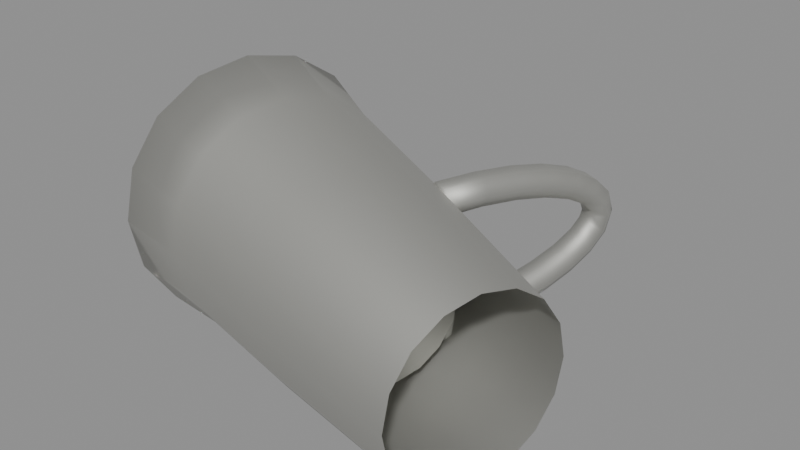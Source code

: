 # Source: BellwetherRoadSilver.blend  (saved by Blender 5.2.44; exported with 4.5.12 LTS)
import bpy
from mathutils import Matrix  # noqa: F401  (used for matrix-valued properties, if any)

bpy.ops.wm.read_factory_settings(use_empty=True)
scene = bpy.context.scene
scene.name = 'Scene'

# ---- materials (node trees are filled in below, after node groups)
mat_wornsilver = bpy.data.materials.new('WornSilver')
mat_wornsilver.diffuse_color = (0.52, 0.52, 0.49, 1.0)

# ---- material node trees
mat_wornsilver.use_nodes = True; mat_wornsilver.node_tree.nodes.clear()
_N = mat_wornsilver.node_tree.nodes; _L = mat_wornsilver.node_tree.links
n0 = _N.new('ShaderNodeBsdfPrincipled'); n0.name = 'Principled BSDF'; n0.location = (-200, 100)
n0.inputs[0].default_value = (0.52, 0.52, 0.49, 1.0)
n0.inputs[1].default_value = 0.82
n0.inputs[2].default_value = 0.62
n0.inputs[10].default_value = 0.005
n1 = _N.new('ShaderNodeOutputMaterial'); n1.name = 'Material Output'; n1.location = (200, 100)
_L.new(n0.outputs[0], n1.inputs[0])
n1.is_active_output = True

# ---- meshes
me_wornsilver_cup_and_loop = bpy.data.meshes.new('WornSilver cup and loop')
me_wornsilver_cup_and_loop.from_pydata([(-0.2801, 0.07506, 0.122), (-0.2862, 0.05251, 0.1174), (-0.2913, 0.03339, 0.1041), (-0.2947, 0.02062, 0.08434), (-0.2959, 0.01614, 0.061), (-0.2947, 0.02062, 0.03766), (-0.2913, 0.03339, 0.01787), (-0.2862, 0.05251, 0.004643), (-0.2801, 0.07506, 0.0), (-0.2741, 0.09761, 0.004643), (-0.269, 0.1167, 0.01787), (-0.2655, 0.1295, 0.03766), (-0.2643, 0.134, 0.061), (-0.2655, 0.1295, 0.08434), (-0.269, 0.1167, 0.1041), (-0.2741, 0.09761, 0.1174), (-0.2511, 0.06729, 0.1123), (-0.2566, 0.04696, 0.1081), (-0.2612, 0.02973, 0.09614), (-0.2643, 0.01821, 0.0783), (-0.2654, 0.01417, 0.05725), (-0.2643, 0.01821, 0.0362), (-0.2612, 0.02973, 0.01836), (-0.2566, 0.04696, 0.006437), (-0.2511, 0.06729, 0.00225), (-0.2457, 0.08762, 0.006437), (-0.2411, 0.1049, 0.01836), (-0.238, 0.1164, 0.0362), (-0.2369, 0.1204, 0.05725), (-0.238, 0.1164, 0.0783), (-0.2411, 0.1049, 0.09614), (-0.2457, 0.08762, 0.1081), (-0.198, 0.05306, 0.1004), (-0.203, 0.03458, 0.09657), (-0.2072, 0.01891, 0.08573), (-0.21, 0.008438, 0.06951), (-0.211, 0.004762, 0.05037), (-0.21, 0.008438, 0.03124), (-0.2072, 0.01891, 0.01502), (-0.203, 0.03458, 0.004181), (-0.198, 0.05306, 0.000375), (-0.1931, 0.07154, 0.004181), (-0.1889, 0.08721, 0.01502), (-0.1861, 0.09768, 0.03124), (-0.1851, 0.1014, 0.05037), (-0.1861, 0.09768, 0.06951), (-0.1889, 0.08721, 0.08573), (-0.1931, 0.07154, 0.09657), (-0.1449, 0.03882, 0.0869), (-0.1492, 0.02278, 0.0836), (-0.1528, 0.00918, 0.07419), (-0.1553, 9.274e-05, 0.06011), (-0.1561, -0.003098, 0.0435), (-0.1553, 9.274e-05, 0.02689), (-0.1528, 0.00918, 0.01281), (-0.1492, 0.02278, 0.003404), (-0.1449, 0.03882, 0.0001), (-0.1406, 0.05487, 0.003404), (-0.1369, 0.06847, 0.01281), (-0.1345, 0.07755, 0.02689), (-0.1337, 0.08074, 0.0435), (-0.1345, 0.07755, 0.06011), (-0.1369, 0.06847, 0.07419), (-0.1406, 0.05487, 0.0836), (-0.1256, 0.03365, 0.082), (-0.1296, 0.01849, 0.07888), (-0.1331, 0.005643, 0.06999), (-0.1354, -0.002942, 0.05669), (-0.1362, -0.005956, 0.041), (-0.1354, -0.002942, 0.02531), (-0.1331, 0.005643, 0.01201), (-0.1296, 0.01849, 0.003121), (-0.1256, 0.03365, -3.469e-18), (-0.1215, 0.0488, 0.003121), (-0.1181, 0.06165, 0.01201), (-0.1158, 0.07023, 0.02531), (-0.115, 0.07325, 0.041), (-0.1158, 0.07023, 0.05669), (-0.1181, 0.06165, 0.06999), (-0.1215, 0.0488, 0.07888), (-0.2801, 0.07506, 0.112), (-0.2852, 0.05621, 0.1081), (-0.2895, 0.04022, 0.09706), (-0.2923, 0.02955, 0.08052), (-0.2933, 0.0258, 0.061), (-0.2923, 0.02955, 0.04148), (-0.2895, 0.04022, 0.02494), (-0.2852, 0.05621, 0.01388), (-0.2801, 0.07506, 0.01), (-0.2751, 0.09391, 0.01388), (-0.2708, 0.1099, 0.02494), (-0.2679, 0.1206, 0.04148), (-0.2669, 0.1243, 0.061), (-0.2679, 0.1206, 0.08052), (-0.2708, 0.1099, 0.09706), (-0.2751, 0.09391, 0.1081), (-0.2511, 0.06729, 0.1032), (-0.2557, 0.05029, 0.09975), (-0.2596, 0.03587, 0.08978), (-0.2621, 0.02624, 0.07485), (-0.263, 0.02286, 0.05725), (-0.2621, 0.02624, 0.03965), (-0.2596, 0.03587, 0.02472), (-0.2557, 0.05029, 0.01475), (-0.2511, 0.06729, 0.01125), (-0.2466, 0.0843, 0.01475), (-0.2427, 0.09871, 0.02472), (-0.2401, 0.1083, 0.03965), (-0.2392, 0.1117, 0.05725), (-0.2401, 0.1083, 0.07485), (-0.2427, 0.09871, 0.08978), (-0.2466, 0.0843, 0.09975), (-0.2077, 0.05565, 0.09063), (-0.2115, 0.04123, 0.08766), (-0.2148, 0.02901, 0.0792), (-0.217, 0.02084, 0.06655), (-0.2178, 0.01797, 0.05162), (-0.217, 0.02084, 0.0367), (-0.2148, 0.02901, 0.02405), (-0.2115, 0.04123, 0.01559), (-0.2077, 0.05565, 0.01263), (-0.2038, 0.07006, 0.01559), (-0.2005, 0.08228, 0.02405), (-0.1983, 0.09045, 0.0367), (-0.1976, 0.09332, 0.05162), (-0.1983, 0.09045, 0.06655), (-0.2005, 0.08228, 0.0792), (-0.2038, 0.07006, 0.08766), (-0.1739, 0.04659, 0.07725), (-0.1768, 0.0355, 0.07497), (-0.1794, 0.0261, 0.06846), (-0.181, 0.01982, 0.05873), (-0.1816, 0.01761, 0.04725), (-0.181, 0.01982, 0.03577), (-0.1794, 0.0261, 0.02604), (-0.1768, 0.0355, 0.01953), (-0.1739, 0.04659, 0.01725), (-0.1709, 0.05768, 0.01953), (-0.1684, 0.06708, 0.02604), (-0.1667, 0.07336, 0.03577), (-0.1661, 0.07557, 0.04725), (-0.1667, 0.07336, 0.05873), (-0.1684, 0.06708, 0.06846), (-0.1709, 0.05768, 0.07497), (-0.1719, 0.04607, 0.047), (-0.1774, 0.08376, 0.01887), (-0.1808, 0.08445, 0.02537), (-0.1876, 0.08626, 0.02625), (-0.1909, 0.08738, 0.02063), (-0.1874, 0.0867, 0.01413), (-0.1807, 0.08489, 0.01325), (-0.1722, 0.1031, 0.01963), (-0.1757, 0.1036, 0.02611), (-0.1824, 0.1054, 0.02698), (-0.1857, 0.1067, 0.02138), (-0.1822, 0.1063, 0.01489), (-0.1754, 0.1045, 0.01402), (-0.1673, 0.1215, 0.02185), (-0.1709, 0.1215, 0.02827), (-0.1776, 0.1233, 0.02914), (-0.1808, 0.1251, 0.0236), (-0.1772, 0.1251, 0.01717), (-0.1704, 0.1233, 0.0163), (-0.1628, 0.138, 0.02542), (-0.1666, 0.1374, 0.03172), (-0.1734, 0.1392, 0.03259), (-0.1764, 0.1416, 0.02717), (-0.1726, 0.1422, 0.02087), (-0.1658, 0.1404, 0.02), (-0.1592, 0.1517, 0.03017), (-0.1631, 0.1504, 0.0362), (-0.1699, 0.1522, 0.03708), (-0.1727, 0.1554, 0.03192), (-0.1687, 0.1567, 0.02589), (-0.1619, 0.1549, 0.02501), (-0.1564, 0.1621, 0.03586), (-0.1607, 0.1597, 0.04128), (-0.1674, 0.1615, 0.04216), (-0.1699, 0.1657, 0.03761), (-0.1656, 0.1681, 0.03219), (-0.1589, 0.1663, 0.03131), (-0.1547, 0.1685, 0.0422), (-0.1593, 0.1646, 0.04606), (-0.1661, 0.1664, 0.04694), (-0.1682, 0.1721, 0.04395), (-0.1635, 0.1761, 0.04009), (-0.1567, 0.1743, 0.03921), (-0.1541, 0.1707, 0.04888), (-0.159, 0.1657, 0.04931), (-0.1658, 0.1676, 0.05019), (-0.1676, 0.1743, 0.05063), (-0.1626, 0.1793, 0.05019), (-0.1559, 0.1775, 0.04931), (-0.1547, 0.1685, 0.05555), (-0.1593, 0.1646, 0.05256), (-0.1661, 0.1664, 0.05344), (-0.1682, 0.1721, 0.0573), (-0.1635, 0.1761, 0.06029), (-0.1567, 0.1743, 0.05941), (-0.1564, 0.1621, 0.06189), (-0.1607, 0.1597, 0.05734), (-0.1674, 0.1615, 0.05822), (-0.1699, 0.1657, 0.06364), (-0.1656, 0.1681, 0.06819), (-0.1589, 0.1663, 0.06731), (-0.1592, 0.1517, 0.06758), (-0.1631, 0.1504, 0.06242), (-0.1699, 0.1522, 0.0633), (-0.1727, 0.1554, 0.06933), (-0.1687, 0.1567, 0.07449), (-0.1619, 0.1549, 0.07361), (-0.1628, 0.138, 0.07233), (-0.1666, 0.1374, 0.06691), (-0.1734, 0.1392, 0.06778), (-0.1764, 0.1416, 0.07408), (-0.1726, 0.1422, 0.0795), (-0.1658, 0.1404, 0.07863), (-0.1673, 0.1215, 0.0759), (-0.1709, 0.1215, 0.07036), (-0.1776, 0.1233, 0.07123), (-0.1808, 0.1251, 0.07765), (-0.1772, 0.1251, 0.0832), (-0.1704, 0.1233, 0.08233), (-0.1722, 0.1031, 0.07812), (-0.1757, 0.1036, 0.07252), (-0.1824, 0.1054, 0.07339), (-0.1857, 0.1067, 0.07987), (-0.1822, 0.1063, 0.08548), (-0.1754, 0.1045, 0.08461), (-0.1774, 0.08376, 0.07887), (-0.1808, 0.08445, 0.07325), (-0.1876, 0.08626, 0.07413), (-0.1909, 0.08738, 0.08062), (-0.1874, 0.0867, 0.08625), (-0.1807, 0.08489, 0.08537), (-0.1841, 0.08557, 0.01975), (-0.1841, 0.08557, 0.07975)], [], [(0, 1, 17, 16), (1, 2, 18, 17), (2, 3, 19, 18), (3, 4, 20, 19), (4, 5, 21, 20), (5, 6, 22, 21), (6, 7, 23, 22), (7, 8, 24, 23), (8, 9, 25, 24), (9, 10, 26, 25), (10, 11, 27, 26), (11, 12, 28, 27), (12, 13, 29, 28), (13, 14, 30, 29), (14, 15, 31, 30), (15, 0, 16, 31), (16, 17, 33, 32), (17, 18, 34, 33), (18, 19, 35, 34), (19, 20, 36, 35), (20, 21, 37, 36), (21, 22, 38, 37), (22, 23, 39, 38), (23, 24, 40, 39), (24, 25, 41, 40), (25, 26, 42, 41), (26, 27, 43, 42), (27, 28, 44, 43), (28, 29, 45, 44), (29, 30, 46, 45), (30, 31, 47, 46), (31, 16, 32, 47), (32, 33, 49, 48), (33, 34, 50, 49), (34, 35, 51, 50), (35, 36, 52, 51), (36, 37, 53, 52), (37, 38, 54, 53), (38, 39, 55, 54), (39, 40, 56, 55), (40, 41, 57, 56), (41, 42, 58, 57), (42, 43, 59, 58), (43, 44, 60, 59), (44, 45, 61, 60), (45, 46, 62, 61), (46, 47, 63, 62), (47, 32, 48, 63), (48, 49, 65, 64), (49, 50, 66, 65), (50, 51, 67, 66), (51, 52, 68, 67), (52, 53, 69, 68), (53, 54, 70, 69), (54, 55, 71, 70), (55, 56, 72, 71), (56, 57, 73, 72), (57, 58, 74, 73), (58, 59, 75, 74), (59, 60, 76, 75), (60, 61, 77, 76), (61, 62, 78, 77), (62, 63, 79, 78), (63, 48, 64, 79), (80, 96, 97, 81), (81, 97, 98, 82), (82, 98, 99, 83), (83, 99, 100, 84), (84, 100, 101, 85), (85, 101, 102, 86), (86, 102, 103, 87), (87, 103, 104, 88), (88, 104, 105, 89), (89, 105, 106, 90), (90, 106, 107, 91), (91, 107, 108, 92), (92, 108, 109, 93), (93, 109, 110, 94), (94, 110, 111, 95), (95, 111, 96, 80), (96, 112, 113, 97), (97, 113, 114, 98), (98, 114, 115, 99), (99, 115, 116, 100), (100, 116, 117, 101), (101, 117, 118, 102), (102, 118, 119, 103), (103, 119, 120, 104), (104, 120, 121, 105), (105, 121, 122, 106), (106, 122, 123, 107), (107, 123, 124, 108), (108, 124, 125, 109), (109, 125, 126, 110), (110, 126, 127, 111), (111, 127, 112, 96), (112, 128, 129, 113), (113, 129, 130, 114), (114, 130, 131, 115), (115, 131, 132, 116), (116, 132, 133, 117), (117, 133, 134, 118), (118, 134, 135, 119), (119, 135, 136, 120), (120, 136, 137, 121), (121, 137, 138, 122), (122, 138, 139, 123), (123, 139, 140, 124), (124, 140, 141, 125), (125, 141, 142, 126), (126, 142, 143, 127), (127, 143, 128, 112), (0, 80, 81, 1), (1, 81, 82, 2), (2, 82, 83, 3), (3, 83, 84, 4), (4, 84, 85, 5), (5, 85, 86, 6), (6, 86, 87, 7), (7, 87, 88, 8), (8, 88, 89, 9), (9, 89, 90, 10), (10, 90, 91, 11), (11, 91, 92, 12), (12, 92, 93, 13), (13, 93, 94, 14), (14, 94, 95, 15), (15, 95, 80, 0), (128, 144, 129), (129, 144, 130), (130, 144, 131), (131, 144, 132), (132, 144, 133), (133, 144, 134), (134, 144, 135), (135, 144, 136), (136, 144, 137), (137, 144, 138), (138, 144, 139), (139, 144, 140), (140, 144, 141), (141, 144, 142), (142, 144, 143), (143, 144, 128), (145, 151, 152, 146), (146, 152, 153, 147), (147, 153, 154, 148), (148, 154, 155, 149), (149, 155, 156, 150), (150, 156, 151, 145), (151, 157, 158, 152), (152, 158, 159, 153), (153, 159, 160, 154), (154, 160, 161, 155), (155, 161, 162, 156), (156, 162, 157, 151), (157, 163, 164, 158), (158, 164, 165, 159), (159, 165, 166, 160), (160, 166, 167, 161), (161, 167, 168, 162), (162, 168, 163, 157), (163, 169, 170, 164), (164, 170, 171, 165), (165, 171, 172, 166), (166, 172, 173, 167), (167, 173, 174, 168), (168, 174, 169, 163), (169, 175, 176, 170), (170, 176, 177, 171), (171, 177, 178, 172), (172, 178, 179, 173), (173, 179, 180, 174), (174, 180, 175, 169), (175, 181, 182, 176), (176, 182, 183, 177), (177, 183, 184, 178), (178, 184, 185, 179), (179, 185, 186, 180), (180, 186, 181, 175), (181, 187, 188, 182), (182, 188, 189, 183), (183, 189, 190, 184), (184, 190, 191, 185), (185, 191, 192, 186), (186, 192, 187, 181), (187, 193, 194, 188), (188, 194, 195, 189), (189, 195, 196, 190), (190, 196, 197, 191), (191, 197, 198, 192), (192, 198, 193, 187), (193, 199, 200, 194), (194, 200, 201, 195), (195, 201, 202, 196), (196, 202, 203, 197), (197, 203, 204, 198), (198, 204, 199, 193), (199, 205, 206, 200), (200, 206, 207, 201), (201, 207, 208, 202), (202, 208, 209, 203), (203, 209, 210, 204), (204, 210, 205, 199), (205, 211, 212, 206), (206, 212, 213, 207), (207, 213, 214, 208), (208, 214, 215, 209), (209, 215, 216, 210), (210, 216, 211, 205), (211, 217, 218, 212), (212, 218, 219, 213), (213, 219, 220, 214), (214, 220, 221, 215), (215, 221, 222, 216), (216, 222, 217, 211), (217, 223, 224, 218), (218, 224, 225, 219), (219, 225, 226, 220), (220, 226, 227, 221), (221, 227, 228, 222), (222, 228, 223, 217), (223, 229, 230, 224), (224, 230, 231, 225), (225, 231, 232, 226), (226, 232, 233, 227), (227, 233, 234, 228), (228, 234, 229, 223), (235, 145, 146), (235, 146, 147), (235, 147, 148), (235, 148, 149), (235, 149, 150), (235, 150, 145), (236, 230, 229), (236, 231, 230), (236, 232, 231), (236, 233, 232), (236, 234, 233), (236, 229, 234)])
me_wornsilver_cup_and_loop.polygons.foreach_set('use_smooth', [True] * 240)
_uv = me_wornsilver_cup_and_loop.uv_layers.new(name='UVMap')
_uv.uv.foreach_set('vector', [0.0, 0.0, 0.0625, 0.0, 0.0625, 0.25, 0.0, 0.25, 0.0625, 0.0, 0.125, 0.0, 0.125, 0.25, 0.0625, 0.25, 0.125, 0.0, 0.1875, 0.0, 0.1875, 0.25, 0.125, 0.25, 0.1875, 0.0, 0.25, 0.0, 0.25, 0.25, 0.1875, 0.25, 0.25, 0.0, 0.3125, 0.0, 0.3125, 0.25, 0.25, 0.25, 0.3125, 0.0, 0.375, 0.0, 0.375, 0.25, 0.3125, 0.25, 0.375, 0.0, 0.4375, 0.0, 0.4375, 0.25, 0.375, 0.25, 0.4375, 0.0, 0.5, 0.0, 0.5, 0.25, 0.4375, 0.25, 0.5, 0.0, 0.5625, 0.0, 0.5625, 0.25, 0.5, 0.25, 0.5625, 0.0, 0.625, 0.0, 0.625, 0.25, 0.5625, 0.25, 0.625, 0.0, 0.6875, 0.0, 0.6875, 0.25, 0.625, 0.25, 0.6875, 0.0, 0.75, 0.0, 0.75, 0.25, 0.6875, 0.25, 0.75, 0.0, 0.8125, 0.0, 0.8125, 0.25, 0.75, 0.25, 0.8125, 0.0, 0.875, 0.0, 0.875, 0.25, 0.8125, 0.25, 0.875, 0.0, 0.9375, 0.0, 0.9375, 0.25, 0.875, 0.25, 0.9375, 0.0, 1.0, 0.0, 1.0, 0.25, 0.9375, 0.25, 0.0, 0.25, 0.0625, 0.25, 0.0625, 0.5, 0.0, 0.5, 0.0625, 0.25, 0.125, 0.25, 0.125, 0.5, 0.0625, 0.5, 0.125, 0.25, 0.1875, 0.25, 0.1875, 0.5, 0.125, 0.5, 0.1875, 0.25, 0.25, 0.25, 0.25, 0.5, 0.1875, 0.5, 0.25, 0.25, 0.3125, 0.25, 0.3125, 0.5, 0.25, 0.5, 0.3125, 0.25, 0.375, 0.25, 0.375, 0.5, 0.3125, 0.5, 0.375, 0.25, 0.4375, 0.25, 0.4375, 0.5, 0.375, 0.5, 0.4375, 0.25, 0.5, 0.25, 0.5, 0.5, 0.4375, 0.5, 0.5, 0.25, 0.5625, 0.25, 0.5625, 0.5, 0.5, 0.5, 0.5625, 0.25, 0.625, 0.25, 0.625, 0.5, 0.5625, 0.5, 0.625, 0.25, 0.6875, 0.25, 0.6875, 0.5, 0.625, 0.5, 0.6875, 0.25, 0.75, 0.25, 0.75, 0.5, 0.6875, 0.5, 0.75, 0.25, 0.8125, 0.25, 0.8125, 0.5, 0.75, 0.5, 0.8125, 0.25, 0.875, 0.25, 0.875, 0.5, 0.8125, 0.5, 0.875, 0.25, 0.9375, 0.25, 0.9375, 0.5, 0.875, 0.5, 0.9375, 0.25, 1.0, 0.25, 1.0, 0.5, 0.9375, 0.5, 0.0, 0.5, 0.0625, 0.5, 0.0625, 0.75, 0.0, 0.75, 0.0625, 0.5, 0.125, 0.5, 0.125, 0.75, 0.0625, 0.75, 0.125, 0.5, 0.1875, 0.5, 0.1875, 0.75, 0.125, 0.75, 0.1875, 0.5, 0.25, 0.5, 0.25, 0.75, 0.1875, 0.75, 0.25, 0.5, 0.3125, 0.5, 0.3125, 0.75, 0.25, 0.75, 0.3125, 0.5, 0.375, 0.5, 0.375, 0.75, 0.3125, 0.75, 0.375, 0.5, 0.4375, 0.5, 0.4375, 0.75, 0.375, 0.75, 0.4375, 0.5, 0.5, 0.5, 0.5, 0.75, 0.4375, 0.75, 0.5, 0.5, 0.5625, 0.5, 0.5625, 0.75, 0.5, 0.75, 0.5625, 0.5, 0.625, 0.5, 0.625, 0.75, 0.5625, 0.75, 0.625, 0.5, 0.6875, 0.5, 0.6875, 0.75, 0.625, 0.75, 0.6875, 0.5, 0.75, 0.5, 0.75, 0.75, 0.6875, 0.75, 0.75, 0.5, 0.8125, 0.5, 0.8125, 0.75, 0.75, 0.75, 0.8125, 0.5, 0.875, 0.5, 0.875, 0.75, 0.8125, 0.75, 0.875, 0.5, 0.9375, 0.5, 0.9375, 0.75, 0.875, 0.75, 0.9375, 0.5, 1.0, 0.5, 1.0, 0.75, 0.9375, 0.75, 0.0, 0.75, 0.0625, 0.75, 0.0625, 1.0, 0.0, 1.0, 0.0625, 0.75, 0.125, 0.75, 0.125, 1.0, 0.0625, 1.0, 0.125, 0.75, 0.1875, 0.75, 0.1875, 1.0, 0.125, 1.0, 0.1875, 0.75, 0.25, 0.75, 0.25, 1.0, 0.1875, 1.0, 0.25, 0.75, 0.3125, 0.75, 0.3125, 1.0, 0.25, 1.0, 0.3125, 0.75, 0.375, 0.75, 0.375, 1.0, 0.3125, 1.0, 0.375, 0.75, 0.4375, 0.75, 0.4375, 1.0, 0.375, 1.0, 0.4375, 0.75, 0.5, 0.75, 0.5, 1.0, 0.4375, 1.0, 0.5, 0.75, 0.5625, 0.75, 0.5625, 1.0, 0.5, 1.0, 0.5625, 0.75, 0.625, 0.75, 0.625, 1.0, 0.5625, 1.0, 0.625, 0.75, 0.6875, 0.75, 0.6875, 1.0, 0.625, 1.0, 0.6875, 0.75, 0.75, 0.75, 0.75, 1.0, 0.6875, 1.0, 0.75, 0.75, 0.8125, 0.75, 0.8125, 1.0, 0.75, 1.0, 0.8125, 0.75, 0.875, 0.75, 0.875, 1.0, 0.8125, 1.0, 0.875, 0.75, 0.9375, 0.75, 0.9375, 1.0, 0.875, 1.0, 0.9375, 0.75, 1.0, 0.75, 1.0, 1.0, 0.9375, 1.0, 0.0, 0.0, 0.0625, 0.0, 0.0625, 0.3333, 0.0, 0.3333, 0.0625, 0.0, 0.125, 0.0, 0.125, 0.3333, 0.0625, 0.3333, 0.125, 0.0, 0.1875, 0.0, 0.1875, 0.3333, 0.125, 0.3333, 0.1875, 0.0, 0.25, 0.0, 0.25, 0.3333, 0.1875, 0.3333, 0.25, 0.0, 0.3125, 0.0, 0.3125, 0.3333, 0.25, 0.3333, 0.3125, 0.0, 0.375, 0.0, 0.375, 0.3333, 0.3125, 0.3333, 0.375, 0.0, 0.4375, 0.0, 0.4375, 0.3333, 0.375, 0.3333, 0.4375, 0.0, 0.5, 0.0, 0.5, 0.3333, 0.4375, 0.3333, 0.5, 0.0, 0.5625, 0.0, 0.5625, 0.3333, 0.5, 0.3333, 0.5625, 0.0, 0.625, 0.0, 0.625, 0.3333, 0.5625, 0.3333, 0.625, 0.0, 0.6875, 0.0, 0.6875, 0.3333, 0.625, 0.3333, 0.6875, 0.0, 0.75, 0.0, 0.75, 0.3333, 0.6875, 0.3333, 0.75, 0.0, 0.8125, 0.0, 0.8125, 0.3333, 0.75, 0.3333, 0.8125, 0.0, 0.875, 0.0, 0.875, 0.3333, 0.8125, 0.3333, 0.875, 0.0, 0.9375, 0.0, 0.9375, 0.3333, 0.875, 0.3333, 0.9375, 0.0, 1.0, 0.0, 1.0, 0.3333, 0.9375, 0.3333, 0.0, 0.3333, 0.0625, 0.3333, 0.0625, 0.6667, 0.0, 0.6667, 0.0625, 0.3333, 0.125, 0.3333, 0.125, 0.6667, 0.0625, 0.6667, 0.125, 0.3333, 0.1875, 0.3333, 0.1875, 0.6667, 0.125, 0.6667, 0.1875, 0.3333, 0.25, 0.3333, 0.25, 0.6667, 0.1875, 0.6667, 0.25, 0.3333, 0.3125, 0.3333, 0.3125, 0.6667, 0.25, 0.6667, 0.3125, 0.3333, 0.375, 0.3333, 0.375, 0.6667, 0.3125, 0.6667, 0.375, 0.3333, 0.4375, 0.3333, 0.4375, 0.6667, 0.375, 0.6667, 0.4375, 0.3333, 0.5, 0.3333, 0.5, 0.6667, 0.4375, 0.6667, 0.5, 0.3333, 0.5625, 0.3333, 0.5625, 0.6667, 0.5, 0.6667, 0.5625, 0.3333, 0.625, 0.3333, 0.625, 0.6667, 0.5625, 0.6667, 0.625, 0.3333, 0.6875, 0.3333, 0.6875, 0.6667, 0.625, 0.6667, 0.6875, 0.3333, 0.75, 0.3333, 0.75, 0.6667, 0.6875, 0.6667, 0.75, 0.3333, 0.8125, 0.3333, 0.8125, 0.6667, 0.75, 0.6667, 0.8125, 0.3333, 0.875, 0.3333, 0.875, 0.6667, 0.8125, 0.6667, 0.875, 0.3333, 0.9375, 0.3333, 0.9375, 0.6667, 0.875, 0.6667, 0.9375, 0.3333, 1.0, 0.3333, 1.0, 0.6667, 0.9375, 0.6667, 0.0, 0.6667, 0.0625, 0.6667, 0.0625, 1.0, 0.0, 1.0, 0.0625, 0.6667, 0.125, 0.6667, 0.125, 1.0, 0.0625, 1.0, 0.125, 0.6667, 0.1875, 0.6667, 0.1875, 1.0, 0.125, 1.0, 0.1875, 0.6667, 0.25, 0.6667, 0.25, 1.0, 0.1875, 1.0, 0.25, 0.6667, 0.3125, 0.6667, 0.3125, 1.0, 0.25, 1.0, 0.3125, 0.6667, 0.375, 0.6667, 0.375, 1.0, 0.3125, 1.0, 0.375, 0.6667, 0.4375, 0.6667, 0.4375, 1.0, 0.375, 1.0, 0.4375, 0.6667, 0.5, 0.6667, 0.5, 1.0, 0.4375, 1.0, 0.5, 0.6667, 0.5625, 0.6667, 0.5625, 1.0, 0.5, 1.0, 0.5625, 0.6667, 0.625, 0.6667, 0.625, 1.0, 0.5625, 1.0, 0.625, 0.6667, 0.6875, 0.6667, 0.6875, 1.0, 0.625, 1.0, 0.6875, 0.6667, 0.75, 0.6667, 0.75, 1.0, 0.6875, 1.0, 0.75, 0.6667, 0.8125, 0.6667, 0.8125, 1.0, 0.75, 1.0, 0.8125, 0.6667, 0.875, 0.6667, 0.875, 1.0, 0.8125, 1.0, 0.875, 0.6667, 0.9375, 0.6667, 0.9375, 1.0, 0.875, 1.0, 0.9375, 0.6667, 1.0, 0.6667, 1.0, 1.0, 0.9375, 1.0, 0.0, 0.0, 0.0625, 0.0, 0.0625, 1.0, 0.0, 1.0, 0.0625, 0.0, 0.125, 0.0, 0.125, 1.0, 0.0625, 1.0, 0.125, 0.0, 0.1875, 0.0, 0.1875, 1.0, 0.125, 1.0, 0.1875, 0.0, 0.25, 0.0, 0.25, 1.0, 0.1875, 1.0, 0.25, 0.0, 0.3125, 0.0, 0.3125, 1.0, 0.25, 1.0, 0.3125, 0.0, 0.375, 0.0, 0.375, 1.0, 0.3125, 1.0, 0.375, 0.0, 0.4375, 0.0, 0.4375, 1.0, 0.375, 1.0, 0.4375, 0.0, 0.5, 0.0, 0.5, 1.0, 0.4375, 1.0, 0.5, 0.0, 0.5625, 0.0, 0.5625, 1.0, 0.5, 1.0, 0.5625, 0.0, 0.625, 0.0, 0.625, 1.0, 0.5625, 1.0, 0.625, 0.0, 0.6875, 0.0, 0.6875, 1.0, 0.625, 1.0, 0.6875, 0.0, 0.75, 0.0, 0.75, 1.0, 0.6875, 1.0, 0.75, 0.0, 0.8125, 0.0, 0.8125, 1.0, 0.75, 1.0, 0.8125, 0.0, 0.875, 0.0, 0.875, 1.0, 0.8125, 1.0, 0.875, 0.0, 0.9375, 0.0, 0.9375, 1.0, 0.875, 1.0, 0.9375, 0.0, 1.0, 0.0, 1.0, 1.0, 0.9375, 1.0, 0.0, 0.98, 0.0625, 0.98, 0.5, 0.5, 0.0625, 0.98, 0.125, 0.98, 0.5, 0.5, 0.125, 0.98, 0.1875, 0.98, 0.5, 0.5, 0.1875, 0.98, 0.25, 0.98, 0.5, 0.5, 0.25, 0.98, 0.3125, 0.98, 0.5, 0.5, 0.3125, 0.98, 0.375, 0.98, 0.5, 0.5, 0.375, 0.98, 0.4375, 0.98, 0.5, 0.5, 0.4375, 0.98, 0.5, 0.98, 0.5, 0.5, 0.5, 0.98, 0.5625, 0.98, 0.5, 0.5, 0.5625, 0.98, 0.625, 0.98, 0.5, 0.5, 0.625, 0.98, 0.6875, 0.98, 0.5, 0.5, 0.6875, 0.98, 0.75, 0.98, 0.5, 0.5, 0.75, 0.98, 0.8125, 0.98, 0.5, 0.5, 0.8125, 0.98, 0.875, 0.98, 0.5, 0.5, 0.875, 0.98, 0.9375, 0.98, 0.5, 0.5, 0.9375, 0.98, 1.0, 0.98, 0.5, 0.5, 0.0, 0.0, 0.0, 0.1667, 0.07143, 0.1667, 0.07143, 0.0, 0.0, 0.1667, 0.0, 0.3333, 0.07143, 0.3333, 0.07143, 0.1667, 0.0, 0.3333, 0.0, 0.5, 0.07143, 0.5, 0.07143, 0.3333, 0.0, 0.5, 0.0, 0.6667, 0.07143, 0.6667, 0.07143, 0.5, 0.0, 0.6667, 0.0, 0.8333, 0.07143, 0.8333, 0.07143, 0.6667, 0.0, 0.8333, 0.0, 1.0, 0.07143, 1.0, 0.07143, 0.8333, 0.07143, 0.0, 0.07143, 0.1667, 0.1429, 0.1667, 0.1429, 0.0, 0.07143, 0.1667, 0.07143, 0.3333, 0.1429, 0.3333, 0.1429, 0.1667, 0.07143, 0.3333, 0.07143, 0.5, 0.1429, 0.5, 0.1429, 0.3333, 0.07143, 0.5, 0.07143, 0.6667, 0.1429, 0.6667, 0.1429, 0.5, 0.07143, 0.6667, 0.07143, 0.8333, 0.1429, 0.8333, 0.1429, 0.6667, 0.07143, 0.8333, 0.07143, 1.0, 0.1429, 1.0, 0.1429, 0.8333, 0.1429, 0.0, 0.1429, 0.1667, 0.2143, 0.1667, 0.2143, 0.0, 0.1429, 0.1667, 0.1429, 0.3333, 0.2143, 0.3333, 0.2143, 0.1667, 0.1429, 0.3333, 0.1429, 0.5, 0.2143, 0.5, 0.2143, 0.3333, 0.1429, 0.5, 0.1429, 0.6667, 0.2143, 0.6667, 0.2143, 0.5, 0.1429, 0.6667, 0.1429, 0.8333, 0.2143, 0.8333, 0.2143, 0.6667, 0.1429, 0.8333, 0.1429, 1.0, 0.2143, 1.0, 0.2143, 0.8333, 0.2143, 0.0, 0.2143, 0.1667, 0.2857, 0.1667, 0.2857, 0.0, 0.2143, 0.1667, 0.2143, 0.3333, 0.2857, 0.3333, 0.2857, 0.1667, 0.2143, 0.3333, 0.2143, 0.5, 0.2857, 0.5, 0.2857, 0.3333, 0.2143, 0.5, 0.2143, 0.6667, 0.2857, 0.6667, 0.2857, 0.5, 0.2143, 0.6667, 0.2143, 0.8333, 0.2857, 0.8333, 0.2857, 0.6667, 0.2143, 0.8333, 0.2143, 1.0, 0.2857, 1.0, 0.2857, 0.8333, 0.2857, 0.0, 0.2857, 0.1667, 0.3571, 0.1667, 0.3571, 0.0, 0.2857, 0.1667, 0.2857, 0.3333, 0.3571, 0.3333, 0.3571, 0.1667, 0.2857, 0.3333, 0.2857, 0.5, 0.3571, 0.5, 0.3571, 0.3333, 0.2857, 0.5, 0.2857, 0.6667, 0.3571, 0.6667, 0.3571, 0.5, 0.2857, 0.6667, 0.2857, 0.8333, 0.3571, 0.8333, 0.3571, 0.6667, 0.2857, 0.8333, 0.2857, 1.0, 0.3571, 1.0, 0.3571, 0.8333, 0.3571, 0.0, 0.3571, 0.1667, 0.4286, 0.1667, 0.4286, 0.0, 0.3571, 0.1667, 0.3571, 0.3333, 0.4286, 0.3333, 0.4286, 0.1667, 0.3571, 0.3333, 0.3571, 0.5, 0.4286, 0.5, 0.4286, 0.3333, 0.3571, 0.5, 0.3571, 0.6667, 0.4286, 0.6667, 0.4286, 0.5, 0.3571, 0.6667, 0.3571, 0.8333, 0.4286, 0.8333, 0.4286, 0.6667, 0.3571, 0.8333, 0.3571, 1.0, 0.4286, 1.0, 0.4286, 0.8333, 0.4286, 0.0, 0.4286, 0.1667, 0.5, 0.1667, 0.5, 0.0, 0.4286, 0.1667, 0.4286, 0.3333, 0.5, 0.3333, 0.5, 0.1667, 0.4286, 0.3333, 0.4286, 0.5, 0.5, 0.5, 0.5, 0.3333, 0.4286, 0.5, 0.4286, 0.6667, 0.5, 0.6667, 0.5, 0.5, 0.4286, 0.6667, 0.4286, 0.8333, 0.5, 0.8333, 0.5, 0.6667, 0.4286, 0.8333, 0.4286, 1.0, 0.5, 1.0, 0.5, 0.8333, 0.5, 0.0, 0.5, 0.1667, 0.5714, 0.1667, 0.5714, 0.0, 0.5, 0.1667, 0.5, 0.3333, 0.5714, 0.3333, 0.5714, 0.1667, 0.5, 0.3333, 0.5, 0.5, 0.5714, 0.5, 0.5714, 0.3333, 0.5, 0.5, 0.5, 0.6667, 0.5714, 0.6667, 0.5714, 0.5, 0.5, 0.6667, 0.5, 0.8333, 0.5714, 0.8333, 0.5714, 0.6667, 0.5, 0.8333, 0.5, 1.0, 0.5714, 1.0, 0.5714, 0.8333, 0.5714, 0.0, 0.5714, 0.1667, 0.6429, 0.1667, 0.6429, 0.0, 0.5714, 0.1667, 0.5714, 0.3333, 0.6429, 0.3333, 0.6429, 0.1667, 0.5714, 0.3333, 0.5714, 0.5, 0.6429, 0.5, 0.6429, 0.3333, 0.5714, 0.5, 0.5714, 0.6667, 0.6429, 0.6667, 0.6429, 0.5, 0.5714, 0.6667, 0.5714, 0.8333, 0.6429, 0.8333, 0.6429, 0.6667, 0.5714, 0.8333, 0.5714, 1.0, 0.6429, 1.0, 0.6429, 0.8333, 0.6429, 0.0, 0.6429, 0.1667, 0.7143, 0.1667, 0.7143, 0.0, 0.6429, 0.1667, 0.6429, 0.3333, 0.7143, 0.3333, 0.7143, 0.1667, 0.6429, 0.3333, 0.6429, 0.5, 0.7143, 0.5, 0.7143, 0.3333, 0.6429, 0.5, 0.6429, 0.6667, 0.7143, 0.6667, 0.7143, 0.5, 0.6429, 0.6667, 0.6429, 0.8333, 0.7143, 0.8333, 0.7143, 0.6667, 0.6429, 0.8333, 0.6429, 1.0, 0.7143, 1.0, 0.7143, 0.8333, 0.7143, 0.0, 0.7143, 0.1667, 0.7857, 0.1667, 0.7857, 0.0, 0.7143, 0.1667, 0.7143, 0.3333, 0.7857, 0.3333, 0.7857, 0.1667, 0.7143, 0.3333, 0.7143, 0.5, 0.7857, 0.5, 0.7857, 0.3333, 0.7143, 0.5, 0.7143, 0.6667, 0.7857, 0.6667, 0.7857, 0.5, 0.7143, 0.6667, 0.7143, 0.8333, 0.7857, 0.8333, 0.7857, 0.6667, 0.7143, 0.8333, 0.7143, 1.0, 0.7857, 1.0, 0.7857, 0.8333, 0.7857, 0.0, 0.7857, 0.1667, 0.8571, 0.1667, 0.8571, 0.0, 0.7857, 0.1667, 0.7857, 0.3333, 0.8571, 0.3333, 0.8571, 0.1667, 0.7857, 0.3333, 0.7857, 0.5, 0.8571, 0.5, 0.8571, 0.3333, 0.7857, 0.5, 0.7857, 0.6667, 0.8571, 0.6667, 0.8571, 0.5, 0.7857, 0.6667, 0.7857, 0.8333, 0.8571, 0.8333, 0.8571, 0.6667, 0.7857, 0.8333, 0.7857, 1.0, 0.8571, 1.0, 0.8571, 0.8333, 0.8571, 0.0, 0.8571, 0.1667, 0.9286, 0.1667, 0.9286, 0.0, 0.8571, 0.1667, 0.8571, 0.3333, 0.9286, 0.3333, 0.9286, 0.1667, 0.8571, 0.3333, 0.8571, 0.5, 0.9286, 0.5, 0.9286, 0.3333, 0.8571, 0.5, 0.8571, 0.6667, 0.9286, 0.6667, 0.9286, 0.5, 0.8571, 0.6667, 0.8571, 0.8333, 0.9286, 0.8333, 0.9286, 0.6667, 0.8571, 0.8333, 0.8571, 1.0, 0.9286, 1.0, 0.9286, 0.8333, 0.9286, 0.0, 0.9286, 0.1667, 1.0, 0.1667, 1.0, 0.0, 0.9286, 0.1667, 0.9286, 0.3333, 1.0, 0.3333, 1.0, 0.1667, 0.9286, 0.3333, 0.9286, 0.5, 1.0, 0.5, 1.0, 0.3333, 0.9286, 0.5, 0.9286, 0.6667, 1.0, 0.6667, 1.0, 0.5, 0.9286, 0.6667, 0.9286, 0.8333, 1.0, 0.8333, 1.0, 0.6667, 0.9286, 0.8333, 0.9286, 1.0, 1.0, 1.0, 1.0, 0.8333, 0.5, 0.5, 0.0, 0.98, 0.1667, 0.98, 0.5, 0.5, 0.1667, 0.98, 0.3333, 0.98, 0.5, 0.5, 0.3333, 0.98, 0.5, 0.98, 0.5, 0.5, 0.5, 0.98, 0.6667, 0.98, 0.5, 0.5, 0.6667, 0.98, 0.8333, 0.98, 0.5, 0.5, 0.8333, 0.98, 1.0, 0.98, 0.5, 0.5, 0.0, 0.98, 0.1667, 0.98, 0.5, 0.5, 0.1667, 0.98, 0.3333, 0.98, 0.5, 0.5, 0.3333, 0.98, 0.5, 0.98, 0.5, 0.5, 0.5, 0.98, 0.6667, 0.98, 0.5, 0.5, 0.6667, 0.98, 0.8333, 0.98, 0.5, 0.5, 0.8333, 0.98, 1.0, 0.98])
me_wornsilver_cup_and_loop.materials.append(mat_wornsilver)
me_wornsilver_cup_and_loop.update()

# ---- objects
ob_bellwetherroadsilver = bpy.data.objects.new('BellwetherRoadSilver', me_wornsilver_cup_and_loop)

# ---- transforms, parenting, visibility, modifiers, constraints
ob_bellwetherroadsilver.location = (0.0, 0.0, 0.0)

# ---- collection membership
scene.collection.objects.link(ob_bellwetherroadsilver)

# ---- scene / render settings (as saved in the file)
scene.frame_start = 1; scene.frame_end = 250; scene.frame_set(1)
scene.render.engine = 'BLENDER_EEVEE_NEXT'
scene.render.bake_bias = 0.0
scene.render.bake_samples = 0
scene.render.compositor_device = 'GPU'
scene.eevee.use_volume_custom_range = False
scene.eevee.fast_gi_thickness_near = 0.1
scene.eevee.fast_gi_thickness_far = 0.0
scene.eevee.ray_tracing_options.screen_trace_thickness = 0.1
bpy.context.view_layer.update()

# ---- added for rendering (the .blend has no active camera and no usable light): camera, sun + grey world if the file has none
cam_auto = bpy.data.cameras.new('AutoCamera')
cam_auto.lens = 50.0
cam_auto.sensor_width = 36.0
cam_auto.clip_end = 1000.0
ob_auto_camera = bpy.data.objects.new('AutoCamera', cam_auto)
scene.collection.objects.link(ob_auto_camera)
ob_auto_camera.location = (0.0594038, -0.231149, 0.272869)
ob_auto_camera.rotation_euler = (1.09748, -7.21219e-08, 0.694738)
scene.camera = ob_auto_camera
light_auto_sun = bpy.data.lights.new('AutoSun', 'SUN')
light_auto_sun.energy = 3.0
light_auto_sun.angle = 0.0523599
ob_auto_sun = bpy.data.objects.new('AutoSun', light_auto_sun)
scene.collection.objects.link(ob_auto_sun)
ob_auto_sun.rotation_euler = (0.872665, 0.174533, 0.523599)
if scene.world is None:
    world_auto = bpy.data.worlds.new('AutoWorld')
    world_auto.color = (0.3, 0.3, 0.3)
    scene.world = world_auto
bpy.context.view_layer.update()
